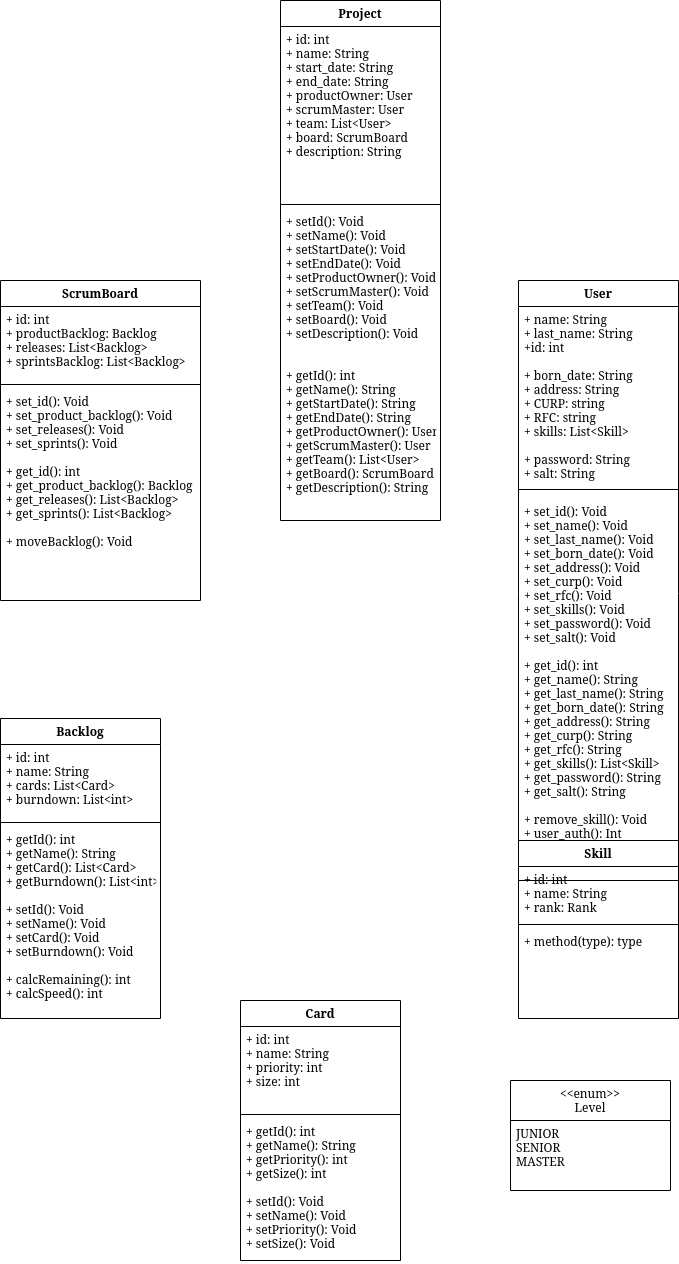

The diagram above was exported from draw.io. Its source (the exported page's mxGraphModel, read from the mxfile embedded in the PNG):
<mxGraphModel dx="692" dy="726" grid="1" gridSize="10" guides="1" tooltips="1" connect="1" arrows="1" fold="1" page="1" pageScale="1" pageWidth="827" pageHeight="1169" math="0" shadow="0">
  <root>
    <mxCell id="WIyWlLk6GJQsqaUBKTNV-0" />
    <mxCell id="WIyWlLk6GJQsqaUBKTNV-1" parent="WIyWlLk6GJQsqaUBKTNV-0" />
    <mxCell id="-4-hBF1EAPPhhtpOR0-i-1" value="&lt;&lt;enum&gt;&gt;&#10;Level&#10;" style="swimlane;fontStyle=0;align=center;verticalAlign=top;childLayout=stackLayout;horizontal=1;startSize=40;horizontalStack=0;resizeParent=1;resizeLast=0;collapsible=1;marginBottom=0;rounded=0;shadow=0;strokeWidth=1;" vertex="1" parent="WIyWlLk6GJQsqaUBKTNV-1">
      <mxGeometry x="510" y="1080" width="160" height="110" as="geometry">
        <mxRectangle x="340" y="380" width="170" height="26" as="alternateBounds" />
      </mxGeometry>
    </mxCell>
    <mxCell id="-4-hBF1EAPPhhtpOR0-i-2" value="JUNIOR&#10;SENIOR&#10;MASTER&#10;" style="text;align=left;verticalAlign=top;spacingLeft=4;spacingRight=4;overflow=hidden;rotatable=0;points=[[0,0.5],[1,0.5]];portConstraint=eastwest;" vertex="1" parent="-4-hBF1EAPPhhtpOR0-i-1">
      <mxGeometry y="40" width="160" height="70" as="geometry" />
    </mxCell>
    <mxCell id="-4-hBF1EAPPhhtpOR0-i-4" value="Skill" style="swimlane;fontStyle=1;align=center;verticalAlign=top;childLayout=stackLayout;horizontal=1;startSize=26;horizontalStack=0;resizeParent=1;resizeParentMax=0;resizeLast=0;collapsible=1;marginBottom=0;" vertex="1" parent="WIyWlLk6GJQsqaUBKTNV-1">
      <mxGeometry x="518" y="840" width="160" height="178" as="geometry" />
    </mxCell>
    <mxCell id="-4-hBF1EAPPhhtpOR0-i-5" value="+ id: int&#10;+ name: String&#10;+ rank: Rank &#10;" style="text;strokeColor=none;fillColor=none;align=left;verticalAlign=top;spacingLeft=4;spacingRight=4;overflow=hidden;rotatable=0;points=[[0,0.5],[1,0.5]];portConstraint=eastwest;" vertex="1" parent="-4-hBF1EAPPhhtpOR0-i-4">
      <mxGeometry y="26" width="160" height="54" as="geometry" />
    </mxCell>
    <mxCell id="-4-hBF1EAPPhhtpOR0-i-6" value="" style="line;strokeWidth=1;fillColor=none;align=left;verticalAlign=middle;spacingTop=-1;spacingLeft=3;spacingRight=3;rotatable=0;labelPosition=right;points=[];portConstraint=eastwest;" vertex="1" parent="-4-hBF1EAPPhhtpOR0-i-4">
      <mxGeometry y="80" width="160" height="8" as="geometry" />
    </mxCell>
    <mxCell id="-4-hBF1EAPPhhtpOR0-i-7" value="+ method(type): type" style="text;strokeColor=none;fillColor=none;align=left;verticalAlign=top;spacingLeft=4;spacingRight=4;overflow=hidden;rotatable=0;points=[[0,0.5],[1,0.5]];portConstraint=eastwest;" vertex="1" parent="-4-hBF1EAPPhhtpOR0-i-4">
      <mxGeometry y="88" width="160" height="90" as="geometry" />
    </mxCell>
    <mxCell id="-4-hBF1EAPPhhtpOR0-i-12" value="User" style="swimlane;fontStyle=1;align=center;verticalAlign=top;childLayout=stackLayout;horizontal=1;startSize=26;horizontalStack=0;resizeParent=1;resizeParentMax=0;resizeLast=0;collapsible=1;marginBottom=0;" vertex="1" parent="WIyWlLk6GJQsqaUBKTNV-1">
      <mxGeometry x="518" y="280" width="160" height="600" as="geometry" />
    </mxCell>
    <mxCell id="-4-hBF1EAPPhhtpOR0-i-13" value="+ name: String&#10;+ last_name: String&#10;+id: int&#10;&#10;+ born_date: String&#10;+ address: String&#10;+ CURP: string&#10;+ RFC: string&#10;+ skills: List&lt;Skill&gt;&#10;&#10;+ password: String&#10;+ salt: String&#10;" style="text;strokeColor=none;fillColor=none;align=left;verticalAlign=top;spacingLeft=4;spacingRight=4;overflow=hidden;rotatable=0;points=[[0,0.5],[1,0.5]];portConstraint=eastwest;" vertex="1" parent="-4-hBF1EAPPhhtpOR0-i-12">
      <mxGeometry y="26" width="160" height="174" as="geometry" />
    </mxCell>
    <mxCell id="-4-hBF1EAPPhhtpOR0-i-14" value="" style="line;strokeWidth=1;fillColor=none;align=left;verticalAlign=middle;spacingTop=-1;spacingLeft=3;spacingRight=3;rotatable=0;labelPosition=right;points=[];portConstraint=eastwest;" vertex="1" parent="-4-hBF1EAPPhhtpOR0-i-12">
      <mxGeometry y="200" width="160" height="18" as="geometry" />
    </mxCell>
    <mxCell id="-4-hBF1EAPPhhtpOR0-i-15" value="+ set_id(): Void&#10;+ set_name(): Void&#10;+ set_last_name(): Void&#10;+ set_born_date(): Void&#10;+ set_address(): Void&#10;+ set_curp(): Void&#10;+ set_rfc(): Void&#10;+ set_skills(): Void&#10;+ set_password(): Void&#10;+ set_salt(): Void&#10;&#10;+ get_id(): int&#10;+ get_name(): String&#10;+ get_last_name(): String&#10;+ get_born_date(): String&#10;+ get_address(): String&#10;+ get_curp(): String&#10;+ get_rfc(): String&#10;+ get_skills(): List&lt;Skill&gt;&#10;+ get_password(): String&#10;+ get_salt(): String&#10;&#10;+ remove_skill(): Void&#10;+ user_auth(): Int&#10;&#10;&#10;" style="text;strokeColor=none;fillColor=none;align=left;verticalAlign=top;spacingLeft=4;spacingRight=4;overflow=hidden;rotatable=0;points=[[0,0.5],[1,0.5]];portConstraint=eastwest;" vertex="1" parent="-4-hBF1EAPPhhtpOR0-i-12">
      <mxGeometry y="218" width="160" height="382" as="geometry" />
    </mxCell>
    <mxCell id="-4-hBF1EAPPhhtpOR0-i-16" value="Project" style="swimlane;fontStyle=1;align=center;verticalAlign=top;childLayout=stackLayout;horizontal=1;startSize=26;horizontalStack=0;resizeParent=1;resizeParentMax=0;resizeLast=0;collapsible=1;marginBottom=0;" vertex="1" parent="WIyWlLk6GJQsqaUBKTNV-1">
      <mxGeometry x="280" width="160" height="520" as="geometry" />
    </mxCell>
    <mxCell id="-4-hBF1EAPPhhtpOR0-i-17" value="+ id: int&#10;+ name: String&#10;+ start_date: String&#10;+ end_date: String&#10;+ productOwner: User&#10;+ scrumMaster: User&#10;+ team: List&lt;User&gt;&#10;+ board: ScrumBoard&#10;+ description: String&#10;" style="text;strokeColor=none;fillColor=none;align=left;verticalAlign=top;spacingLeft=4;spacingRight=4;overflow=hidden;rotatable=0;points=[[0,0.5],[1,0.5]];portConstraint=eastwest;" vertex="1" parent="-4-hBF1EAPPhhtpOR0-i-16">
      <mxGeometry y="26" width="160" height="174" as="geometry" />
    </mxCell>
    <mxCell id="-4-hBF1EAPPhhtpOR0-i-18" value="" style="line;strokeWidth=1;fillColor=none;align=left;verticalAlign=middle;spacingTop=-1;spacingLeft=3;spacingRight=3;rotatable=0;labelPosition=right;points=[];portConstraint=eastwest;" vertex="1" parent="-4-hBF1EAPPhhtpOR0-i-16">
      <mxGeometry y="200" width="160" height="8" as="geometry" />
    </mxCell>
    <mxCell id="-4-hBF1EAPPhhtpOR0-i-19" value="+ setId(): Void&#10;+ setName(): Void&#10;+ setStartDate(): Void&#10;+ setEndDate(): Void&#10;+ setProductOwner(): Void&#10;+ setScrumMaster(): Void&#10;+ setTeam(): Void&#10;+ setBoard(): Void&#10;+ setDescription(): Void&#10;&#10;&#10;+ getId(): int&#10;+ getName(): String&#10;+ getStartDate(): String&#10;+ getEndDate(): String&#10;+ getProductOwner(): User&#10;+ getScrumMaster(): User&#10;+ getTeam(): List&lt;User&gt;&#10;+ getBoard(): ScrumBoard&#10;+ getDescription(): String" style="text;strokeColor=none;fillColor=none;align=left;verticalAlign=top;spacingLeft=4;spacingRight=4;overflow=hidden;rotatable=0;points=[[0,0.5],[1,0.5]];portConstraint=eastwest;" vertex="1" parent="-4-hBF1EAPPhhtpOR0-i-16">
      <mxGeometry y="208" width="160" height="312" as="geometry" />
    </mxCell>
    <mxCell id="-4-hBF1EAPPhhtpOR0-i-20" value="ScrumBoard" style="swimlane;fontStyle=1;align=center;verticalAlign=top;childLayout=stackLayout;horizontal=1;startSize=26;horizontalStack=0;resizeParent=1;resizeParentMax=0;resizeLast=0;collapsible=1;marginBottom=0;" vertex="1" parent="WIyWlLk6GJQsqaUBKTNV-1">
      <mxGeometry y="280" width="200" height="320" as="geometry" />
    </mxCell>
    <mxCell id="-4-hBF1EAPPhhtpOR0-i-21" value="+ id: int&#10;+ productBacklog: Backlog&#10;+ releases: List&lt;Backlog&gt;&#10;+ sprintsBacklog: List&lt;Backlog&gt;" style="text;strokeColor=none;fillColor=none;align=left;verticalAlign=top;spacingLeft=4;spacingRight=4;overflow=hidden;rotatable=0;points=[[0,0.5],[1,0.5]];portConstraint=eastwest;" vertex="1" parent="-4-hBF1EAPPhhtpOR0-i-20">
      <mxGeometry y="26" width="200" height="74" as="geometry" />
    </mxCell>
    <mxCell id="-4-hBF1EAPPhhtpOR0-i-22" value="" style="line;strokeWidth=1;fillColor=none;align=left;verticalAlign=middle;spacingTop=-1;spacingLeft=3;spacingRight=3;rotatable=0;labelPosition=right;points=[];portConstraint=eastwest;" vertex="1" parent="-4-hBF1EAPPhhtpOR0-i-20">
      <mxGeometry y="100" width="200" height="8" as="geometry" />
    </mxCell>
    <mxCell id="-4-hBF1EAPPhhtpOR0-i-23" value="+ set_id(): Void&#10;+ set_product_backlog(): Void&#10;+ set_releases(): Void&#10;+ set_sprints(): Void&#10;&#10;+ get_id(): int&#10;+ get_product_backlog(): Backlog&#10;+ get_releases(): List&lt;Backlog&gt;&#10;+ get_sprints(): List&lt;Backlog&gt;&#10;&#10;+ moveBacklog(): Void" style="text;strokeColor=none;fillColor=none;align=left;verticalAlign=top;spacingLeft=4;spacingRight=4;overflow=hidden;rotatable=0;points=[[0,0.5],[1,0.5]];portConstraint=eastwest;" vertex="1" parent="-4-hBF1EAPPhhtpOR0-i-20">
      <mxGeometry y="108" width="200" height="212" as="geometry" />
    </mxCell>
    <mxCell id="-4-hBF1EAPPhhtpOR0-i-24" value="Backlog" style="swimlane;fontStyle=1;align=center;verticalAlign=top;childLayout=stackLayout;horizontal=1;startSize=26;horizontalStack=0;resizeParent=1;resizeParentMax=0;resizeLast=0;collapsible=1;marginBottom=0;" vertex="1" parent="WIyWlLk6GJQsqaUBKTNV-1">
      <mxGeometry y="718" width="160" height="300" as="geometry" />
    </mxCell>
    <mxCell id="-4-hBF1EAPPhhtpOR0-i-25" value="+ id: int&#10;+ name: String&#10;+ cards: List&lt;Card&gt;&#10;+ burndown: List&lt;int&gt;&#10;" style="text;strokeColor=none;fillColor=none;align=left;verticalAlign=top;spacingLeft=4;spacingRight=4;overflow=hidden;rotatable=0;points=[[0,0.5],[1,0.5]];portConstraint=eastwest;" vertex="1" parent="-4-hBF1EAPPhhtpOR0-i-24">
      <mxGeometry y="26" width="160" height="74" as="geometry" />
    </mxCell>
    <mxCell id="-4-hBF1EAPPhhtpOR0-i-26" value="" style="line;strokeWidth=1;fillColor=none;align=left;verticalAlign=middle;spacingTop=-1;spacingLeft=3;spacingRight=3;rotatable=0;labelPosition=right;points=[];portConstraint=eastwest;" vertex="1" parent="-4-hBF1EAPPhhtpOR0-i-24">
      <mxGeometry y="100" width="160" height="8" as="geometry" />
    </mxCell>
    <mxCell id="-4-hBF1EAPPhhtpOR0-i-27" value="+ getId(): int&#10;+ getName(): String&#10;+ getCard(): List&lt;Card&gt;&#10;+ getBurndown(): List&lt;int&gt;&#10;&#10;+ setId(): Void&#10;+ setName(): Void&#10;+ setCard(): Void&#10;+ setBurndown(): Void&#10;&#10;+ calcRemaining(): int&#10;+ calcSpeed(): int&#10;" style="text;strokeColor=none;fillColor=none;align=left;verticalAlign=top;spacingLeft=4;spacingRight=4;overflow=hidden;rotatable=0;points=[[0,0.5],[1,0.5]];portConstraint=eastwest;" vertex="1" parent="-4-hBF1EAPPhhtpOR0-i-24">
      <mxGeometry y="108" width="160" height="192" as="geometry" />
    </mxCell>
    <mxCell id="-4-hBF1EAPPhhtpOR0-i-28" value="Card" style="swimlane;fontStyle=1;align=center;verticalAlign=top;childLayout=stackLayout;horizontal=1;startSize=26;horizontalStack=0;resizeParent=1;resizeParentMax=0;resizeLast=0;collapsible=1;marginBottom=0;" vertex="1" parent="WIyWlLk6GJQsqaUBKTNV-1">
      <mxGeometry x="240" y="1000" width="160" height="260" as="geometry" />
    </mxCell>
    <mxCell id="-4-hBF1EAPPhhtpOR0-i-29" value="+ id: int&#10;+ name: String&#10;+ priority: int&#10;+ size: int" style="text;strokeColor=none;fillColor=none;align=left;verticalAlign=top;spacingLeft=4;spacingRight=4;overflow=hidden;rotatable=0;points=[[0,0.5],[1,0.5]];portConstraint=eastwest;" vertex="1" parent="-4-hBF1EAPPhhtpOR0-i-28">
      <mxGeometry y="26" width="160" height="84" as="geometry" />
    </mxCell>
    <mxCell id="-4-hBF1EAPPhhtpOR0-i-30" value="" style="line;strokeWidth=1;fillColor=none;align=left;verticalAlign=middle;spacingTop=-1;spacingLeft=3;spacingRight=3;rotatable=0;labelPosition=right;points=[];portConstraint=eastwest;" vertex="1" parent="-4-hBF1EAPPhhtpOR0-i-28">
      <mxGeometry y="110" width="160" height="8" as="geometry" />
    </mxCell>
    <mxCell id="-4-hBF1EAPPhhtpOR0-i-31" value="+ getId(): int&#10;+ getName(): String&#10;+ getPriority(): int&#10;+ getSize(): int&#10;&#10;+ setId(): Void&#10;+ setName(): Void&#10;+ setPriority(): Void&#10;+ setSize(): Void" style="text;strokeColor=none;fillColor=none;align=left;verticalAlign=top;spacingLeft=4;spacingRight=4;overflow=hidden;rotatable=0;points=[[0,0.5],[1,0.5]];portConstraint=eastwest;" vertex="1" parent="-4-hBF1EAPPhhtpOR0-i-28">
      <mxGeometry y="118" width="160" height="142" as="geometry" />
    </mxCell>
  </root>
</mxGraphModel>